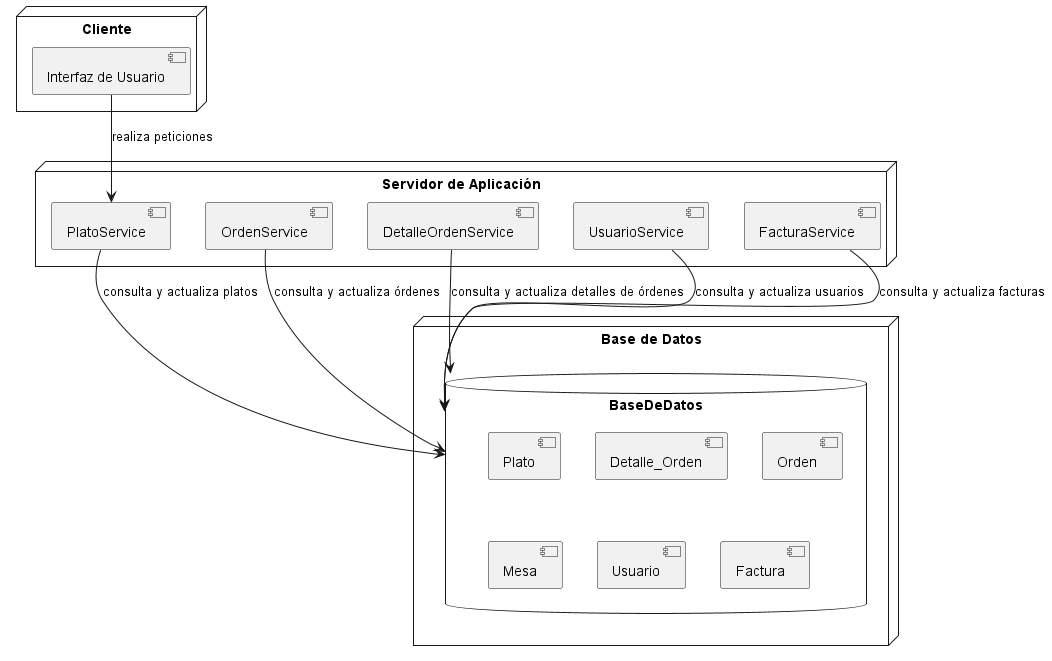

The diagram above was rendered by PlantUML. Its source (embedded in the PNG):
@startuml Despliegue
node "Servidor de Aplicación" {
    component "PlatoService" 
    component "OrdenService" 
    component "DetalleOrdenService"
    component "UsuarioService"
    component "FacturaService"
}

node "Base de Datos" {
    database "BaseDeDatos" {
        [Plato]
        [Detalle_Orden]
        [Orden]
        [Mesa]
        [Usuario]
        [Factura]
    }
}

node "Cliente" {
    [Interfaz de Usuario]
}

[Interfaz de Usuario] --> [PlatoService] : realiza peticiones
[PlatoService] --> [BaseDeDatos] : consulta y actualiza platos
[OrdenService] --> [BaseDeDatos] : consulta y actualiza órdenes
[DetalleOrdenService] --> [BaseDeDatos] : consulta y actualiza detalles de órdenes
[UsuarioService] --> [BaseDeDatos] : consulta y actualiza usuarios
[FacturaService] --> [BaseDeDatos] : consulta y actualiza facturas

@enduml